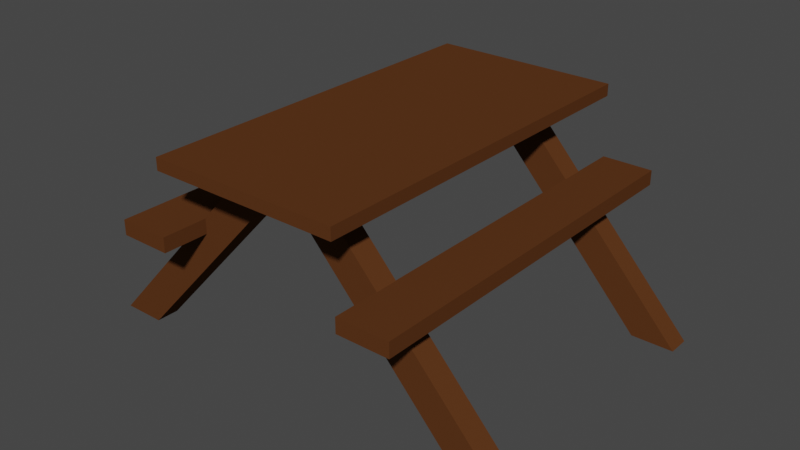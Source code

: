 # Source: table.blend  (saved by Blender 2.91.10; exported with 4.5.12 LTS)
import bpy
from mathutils import Matrix  # noqa: F401  (used for matrix-valued properties, if any)

bpy.ops.wm.read_factory_settings(use_empty=True)
scene = bpy.context.scene
scene.name = 'Scene'

# ---- collections
col_collection = bpy.data.collections.new('Collection'); scene.collection.children.link(col_collection)

# ---- materials (node trees are filled in below, after node groups)
mat_material_001 = bpy.data.materials.new('Material.001')
mat_material_001.use_transparent_shadow = False

# ---- material node trees
mat_material_001.use_nodes = True; mat_material_001.node_tree.nodes.clear()
_N = mat_material_001.node_tree.nodes; _L = mat_material_001.node_tree.links
n0 = _N.new('ShaderNodeBsdfPrincipled'); n0.name = 'Principled BSDF'; n0.location = (10, 300)
n0.distribution = 'GGX'
n0.subsurface_method = 'BURLEY'
n0.inputs[0].default_value = (0.1022, 0.03713, 0.01232, 1.0)
n0.inputs[3].default_value = 1.45
n0.inputs[13].default_value = 0.0
n0.inputs[27].default_value = (0.0, 0.0, 0.0, 1.0)
n0.inputs[28].default_value = 1.0
n1 = _N.new('ShaderNodeOutputMaterial'); n1.name = 'Material Output'; n1.location = (300, 300)
_L.new(n0.outputs[0], n1.inputs[0])
n1.is_active_output = True

# ---- world
world_world = bpy.data.worlds.new('World'); scene.world = world_world
world_world.use_nodes = True; world_world.node_tree.nodes.clear()
_N = world_world.node_tree.nodes; _L = world_world.node_tree.links
n0 = _N.new('ShaderNodeOutputWorld'); n0.name = 'World Output'; n0.location = (300, 300)
n1 = _N.new('ShaderNodeBackground'); n1.name = 'Background'; n1.location = (10, 300)
n1.inputs[0].default_value = (0.05088, 0.05088, 0.05088, 1.0)
_L.new(n1.outputs[0], n0.inputs[0])
n0.is_active_output = True
world_world.color = (0.05088, 0.05088, 0.05088)
world_world.use_sun_shadow = False
world_world.sun_shadow_jitter_overblur = 0.0

# ---- meshes
me_cube_001 = bpy.data.meshes.new('Cube.001')
me_cube_001.from_pydata([(0.0, -2.0, -0.06339), (0.0, -2.0, 0.06339), (0.0, 0.0, -0.06339), (0.0, 0.0, 0.06339), (1.0, -2.0, -0.06339), (1.0, -2.0, 0.06339), (1.0, 0.0, -0.06339), (1.0, 0.0, 0.06339), (1.893, -1.516, -2.137), (-0.09573, -1.516, 0.01786), (1.893, -1.278, -2.137), (-0.09573, -1.278, 0.01786), (2.342, -1.516, -2.137), (0.3537, -1.516, 0.01786), (2.342, -1.278, -2.137), (0.3537, -1.278, 0.01786), (1.562, 0.0, -0.7074), (1.562, 0.0, -0.864), (1.562, -2.0, -0.7074), (1.562, -2.0, -0.864), (1.018, 0.0, -0.7074), (1.018, 0.0, -0.864), (1.018, -2.0, -0.7074), (1.018, -2.0, -0.864)], [], [(0, 1, 3, 2), (2, 3, 7, 6), (6, 7, 5, 4), (4, 5, 1, 0), (2, 6, 4, 0), (7, 3, 1, 5), (8, 9, 11, 10), (10, 11, 15, 14), (14, 15, 13, 12), (12, 13, 9, 8), (10, 14, 12, 8), (15, 11, 9, 13), (21, 17, 19, 23), (21, 20, 16, 17), (23, 22, 20, 21), (19, 18, 22, 23), (16, 20, 22, 18), (17, 16, 18, 19)])
_uv = me_cube_001.uv_layers.new(name='UVMap')
_uv.uv.foreach_set('vector', [0.375, 0.0, 0.625, 0.0, 0.625, 0.25, 0.375, 0.25, 0.375, 0.25, 0.625, 0.25, 0.625, 0.5, 0.375, 0.5, 0.375, 0.5, 0.625, 0.5, 0.625, 0.75, 0.375, 0.75, 0.375, 0.75, 0.625, 0.75, 0.625, 1.0, 0.375, 1.0, 0.125, 0.5, 0.375, 0.5, 0.375, 0.75, 0.125, 0.75, 0.625, 0.5, 0.875, 0.5, 0.875, 0.75, 0.625, 0.75, 0.375, 0.0, 0.625, 0.0, 0.625, 0.25, 0.375, 0.25, 0.375, 0.25, 0.625, 0.25, 0.625, 0.5, 0.375, 0.5, 0.375, 0.5, 0.625, 0.5, 0.625, 0.75, 0.375, 0.75, 0.375, 0.75, 0.625, 0.75, 0.625, 1.0, 0.375, 1.0, 0.125, 0.5, 0.375, 0.5, 0.375, 0.75, 0.125, 0.75, 0.625, 0.5, 0.875, 0.5, 0.875, 0.75, 0.625, 0.75, 0.375, 0.0, 0.625, 0.0, 0.625, 0.25, 0.375, 0.25, 0.375, 0.25, 0.625, 0.25, 0.625, 0.5, 0.375, 0.5, 0.375, 0.5, 0.625, 0.5, 0.625, 0.75, 0.375, 0.75, 0.375, 0.75, 0.625, 0.75, 0.625, 1.0, 0.375, 1.0, 0.125, 0.5, 0.375, 0.5, 0.375, 0.75, 0.125, 0.75, 0.625, 0.5, 0.875, 0.5, 0.875, 0.75, 0.625, 0.75])
me_cube_001.materials.append(mat_material_001)
me_cube_001.use_remesh_fix_poles = True
me_cube_001.use_remesh_preserve_attributes = False
me_cube_001.use_mirror_vertex_groups = False
me_cube_001.update()

# ---- objects
ob_cube = bpy.data.objects.new('Cube', me_cube_001)

# ---- transforms, parenting, visibility, modifiers, constraints
ob_cube.location = (0.0, 0.0, 0.0)
ob_cube.lineart.crease_threshold = 0.0
_m = ob_cube.modifiers.new('Mirror', 'MIRROR')
_m.use_axis = (True, True, False)

# ---- collection membership
col_collection.objects.link(ob_cube)

# ---- scene / render settings (as saved in the file)
scene.frame_start = 1; scene.frame_end = 250; scene.frame_set(1)
scene.render.engine = 'BLENDER_EEVEE_NEXT'
scene.cycles.use_denoising = False
scene.cycles.samples = 128
scene.cycles.sampling_pattern = 'TABULATED_SOBOL'
scene.cycles.use_adaptive_sampling = False
scene.cycles.use_light_tree = False
scene.view_settings.view_transform = 'Filmic'
bpy.context.view_layer.update()

# ---- added for rendering (the .blend has no active camera and no usable light): camera, sun
cam_auto = bpy.data.cameras.new('AutoCamera')
cam_auto.lens = 50.0
cam_auto.sensor_width = 36.0
cam_auto.clip_end = 1000.0
ob_auto_camera = bpy.data.objects.new('AutoCamera', cam_auto)
scene.collection.objects.link(ob_auto_camera)
ob_auto_camera.location = (6.05187, -7.26225, 3.80458)
ob_auto_camera.rotation_euler = (1.09748, -7.21219e-08, 0.694738)
scene.camera = ob_auto_camera
light_auto_sun = bpy.data.lights.new('AutoSun', 'SUN')
light_auto_sun.energy = 3.0
light_auto_sun.angle = 0.0523599
ob_auto_sun = bpy.data.objects.new('AutoSun', light_auto_sun)
scene.collection.objects.link(ob_auto_sun)
ob_auto_sun.rotation_euler = (0.872665, 0.174533, 0.523599)
bpy.context.view_layer.update()
